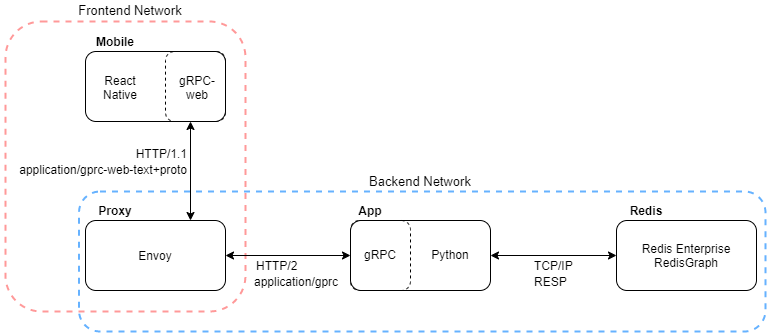

The diagram above was exported from draw.io. Its source (the exported page's mxGraphModel, read from the mxfile embedded in the PNG):
<mxGraphModel dx="920" dy="632" grid="1" gridSize="10" guides="1" tooltips="1" connect="1" arrows="1" fold="1" page="1" pageScale="1" pageWidth="850" pageHeight="1100" math="0" shadow="0">
  <root>
    <mxCell id="0" />
    <mxCell id="1" parent="0" />
    <mxCell id="NOxgSjctijcczLfhCO24-14" value="" style="rounded=1;whiteSpace=wrap;html=1;dashed=1;fillColor=none;strokeColor=#66B2FF;strokeWidth=2;" vertex="1" parent="1">
      <mxGeometry x="83.5" y="470" width="686.5" height="140" as="geometry" />
    </mxCell>
    <mxCell id="NOxgSjctijcczLfhCO24-13" value="" style="rounded=1;whiteSpace=wrap;html=1;dashed=1;fillColor=none;strokeColor=#FF9999;strokeWidth=2;" vertex="1" parent="1">
      <mxGeometry x="10" y="300" width="240" height="290" as="geometry" />
    </mxCell>
    <mxCell id="NOxgSjctijcczLfhCO24-1" value="" style="rounded=1;whiteSpace=wrap;html=1;" vertex="1" parent="1">
      <mxGeometry x="90" y="330" width="140" height="70" as="geometry" />
    </mxCell>
    <mxCell id="NOxgSjctijcczLfhCO24-2" value="Envoy" style="rounded=1;whiteSpace=wrap;html=1;" vertex="1" parent="1">
      <mxGeometry x="90" y="499" width="140" height="70" as="geometry" />
    </mxCell>
    <mxCell id="NOxgSjctijcczLfhCO24-3" value="" style="rounded=1;whiteSpace=wrap;html=1;" vertex="1" parent="1">
      <mxGeometry x="355" y="499" width="140" height="70" as="geometry" />
    </mxCell>
    <mxCell id="NOxgSjctijcczLfhCO24-6" value="Redis Enterprise&lt;br&gt;RedisGraph" style="rounded=1;whiteSpace=wrap;html=1;" vertex="1" parent="1">
      <mxGeometry x="621" y="499" width="140" height="70" as="geometry" />
    </mxCell>
    <mxCell id="NOxgSjctijcczLfhCO24-15" value="Backend Network" style="text;html=1;strokeColor=none;fillColor=none;align=center;verticalAlign=middle;whiteSpace=wrap;rounded=0;dashed=1;fontSize=13;" vertex="1" parent="1">
      <mxGeometry x="370" y="450" width="110" height="20" as="geometry" />
    </mxCell>
    <mxCell id="NOxgSjctijcczLfhCO24-16" value="Frontend Network" style="text;html=1;strokeColor=none;fillColor=none;align=center;verticalAlign=middle;whiteSpace=wrap;rounded=0;dashed=1;fontSize=13;" vertex="1" parent="1">
      <mxGeometry x="80" y="279" width="110" height="20" as="geometry" />
    </mxCell>
    <mxCell id="NOxgSjctijcczLfhCO24-17" style="edgeStyle=orthogonalEdgeStyle;rounded=0;orthogonalLoop=1;jettySize=auto;html=1;exitX=0.5;exitY=1;exitDx=0;exitDy=0;" edge="1" parent="1" source="NOxgSjctijcczLfhCO24-16" target="NOxgSjctijcczLfhCO24-16">
      <mxGeometry relative="1" as="geometry" />
    </mxCell>
    <mxCell id="NOxgSjctijcczLfhCO24-19" value="" style="rounded=1;whiteSpace=wrap;html=1;dashed=1;fillColor=none;" vertex="1" parent="1">
      <mxGeometry x="170" y="330" width="60" height="70" as="geometry" />
    </mxCell>
    <mxCell id="NOxgSjctijcczLfhCO24-20" value="Mobile" style="text;html=1;strokeColor=none;fillColor=none;align=center;verticalAlign=middle;whiteSpace=wrap;rounded=0;dashed=1;fontStyle=1" vertex="1" parent="1">
      <mxGeometry x="100" y="310" width="40" height="20" as="geometry" />
    </mxCell>
    <mxCell id="NOxgSjctijcczLfhCO24-21" value="gRPC-web" style="text;html=1;strokeColor=none;fillColor=none;align=center;verticalAlign=middle;whiteSpace=wrap;rounded=0;dashed=1;" vertex="1" parent="1">
      <mxGeometry x="177" y="351" width="50" height="30" as="geometry" />
    </mxCell>
    <mxCell id="NOxgSjctijcczLfhCO24-23" value="React Native" style="text;html=1;strokeColor=none;fillColor=none;align=center;verticalAlign=middle;whiteSpace=wrap;rounded=0;dashed=1;" vertex="1" parent="1">
      <mxGeometry x="100" y="356" width="50" height="20" as="geometry" />
    </mxCell>
    <mxCell id="NOxgSjctijcczLfhCO24-25" value="Proxy" style="text;html=1;strokeColor=none;fillColor=none;align=center;verticalAlign=middle;whiteSpace=wrap;rounded=0;dashed=1;fontStyle=1" vertex="1" parent="1">
      <mxGeometry x="100" y="479" width="40" height="20" as="geometry" />
    </mxCell>
    <mxCell id="NOxgSjctijcczLfhCO24-26" value="" style="endArrow=classic;startArrow=classic;html=1;entryX=0.75;entryY=0;entryDx=0;entryDy=0;exitX=0.75;exitY=1;exitDx=0;exitDy=0;" edge="1" parent="1" source="NOxgSjctijcczLfhCO24-1" target="NOxgSjctijcczLfhCO24-2">
      <mxGeometry width="50" height="50" relative="1" as="geometry">
        <mxPoint x="210" y="420" as="sourcePoint" />
        <mxPoint x="340" y="365" as="targetPoint" />
      </mxGeometry>
    </mxCell>
    <mxCell id="NOxgSjctijcczLfhCO24-27" value="HTTP/1.1" style="text;html=1;strokeColor=none;fillColor=none;align=right;verticalAlign=middle;whiteSpace=wrap;rounded=0;dashed=1;" vertex="1" parent="1">
      <mxGeometry x="134" y="422" width="60" height="20" as="geometry" />
    </mxCell>
    <mxCell id="NOxgSjctijcczLfhCO24-29" value="application/gprc-web-text+proto" style="text;html=1;strokeColor=none;fillColor=none;align=right;verticalAlign=middle;whiteSpace=wrap;rounded=0;dashed=1;" vertex="1" parent="1">
      <mxGeometry x="5" y="436" width="189" height="24" as="geometry" />
    </mxCell>
    <mxCell id="NOxgSjctijcczLfhCO24-33" value="" style="endArrow=classic;startArrow=classic;html=1;exitX=1;exitY=0.5;exitDx=0;exitDy=0;entryX=0;entryY=0.5;entryDx=0;entryDy=0;" edge="1" parent="1" source="NOxgSjctijcczLfhCO24-2" target="NOxgSjctijcczLfhCO24-37">
      <mxGeometry width="50" height="50" relative="1" as="geometry">
        <mxPoint x="194" y="600" as="sourcePoint" />
        <mxPoint x="350" y="534" as="targetPoint" />
      </mxGeometry>
    </mxCell>
    <mxCell id="NOxgSjctijcczLfhCO24-34" value="HTTP/2" style="text;html=1;strokeColor=none;fillColor=none;align=left;verticalAlign=middle;whiteSpace=wrap;rounded=0;dashed=1;" vertex="1" parent="1">
      <mxGeometry x="258.5" y="534" width="60" height="20" as="geometry" />
    </mxCell>
    <mxCell id="NOxgSjctijcczLfhCO24-35" value="application/gprc" style="text;html=1;strokeColor=none;fillColor=none;align=left;verticalAlign=middle;whiteSpace=wrap;rounded=0;dashed=1;" vertex="1" parent="1">
      <mxGeometry x="256.5" y="548" width="89" height="24" as="geometry" />
    </mxCell>
    <mxCell id="NOxgSjctijcczLfhCO24-36" value="App" style="text;html=1;strokeColor=none;fillColor=none;align=center;verticalAlign=middle;whiteSpace=wrap;rounded=0;dashed=1;fontStyle=1" vertex="1" parent="1">
      <mxGeometry x="355" y="479" width="40" height="20" as="geometry" />
    </mxCell>
    <mxCell id="NOxgSjctijcczLfhCO24-37" value="" style="rounded=1;whiteSpace=wrap;html=1;dashed=1;fillColor=none;" vertex="1" parent="1">
      <mxGeometry x="355" y="499" width="60" height="70" as="geometry" />
    </mxCell>
    <mxCell id="NOxgSjctijcczLfhCO24-38" value="gRPC" style="text;html=1;strokeColor=none;fillColor=none;align=center;verticalAlign=middle;whiteSpace=wrap;rounded=0;dashed=1;" vertex="1" parent="1">
      <mxGeometry x="360" y="518" width="50" height="30" as="geometry" />
    </mxCell>
    <mxCell id="NOxgSjctijcczLfhCO24-39" value="Python" style="text;html=1;strokeColor=none;fillColor=none;align=center;verticalAlign=middle;whiteSpace=wrap;rounded=0;dashed=1;" vertex="1" parent="1">
      <mxGeometry x="430" y="523" width="50" height="20" as="geometry" />
    </mxCell>
    <mxCell id="NOxgSjctijcczLfhCO24-46" value="Redis" style="text;html=1;strokeColor=none;fillColor=none;align=center;verticalAlign=middle;whiteSpace=wrap;rounded=0;dashed=1;fontStyle=1" vertex="1" parent="1">
      <mxGeometry x="631" y="479" width="40" height="20" as="geometry" />
    </mxCell>
    <mxCell id="NOxgSjctijcczLfhCO24-51" value="" style="endArrow=classic;startArrow=classic;html=1;exitX=1;exitY=0.5;exitDx=0;exitDy=0;" edge="1" parent="1" source="NOxgSjctijcczLfhCO24-3" target="NOxgSjctijcczLfhCO24-6">
      <mxGeometry width="50" height="50" relative="1" as="geometry">
        <mxPoint x="495" y="530" as="sourcePoint" />
        <mxPoint x="620" y="532" as="targetPoint" />
      </mxGeometry>
    </mxCell>
    <mxCell id="NOxgSjctijcczLfhCO24-54" value="TCP/IP" style="text;html=1;strokeColor=none;fillColor=none;align=left;verticalAlign=middle;whiteSpace=wrap;rounded=0;dashed=1;" vertex="1" parent="1">
      <mxGeometry x="537" y="534" width="60" height="20" as="geometry" />
    </mxCell>
    <mxCell id="NOxgSjctijcczLfhCO24-55" value="RESP" style="text;html=1;strokeColor=none;fillColor=none;align=left;verticalAlign=middle;whiteSpace=wrap;rounded=0;dashed=1;" vertex="1" parent="1">
      <mxGeometry x="537" y="548" width="89" height="24" as="geometry" />
    </mxCell>
  </root>
</mxGraphModel>